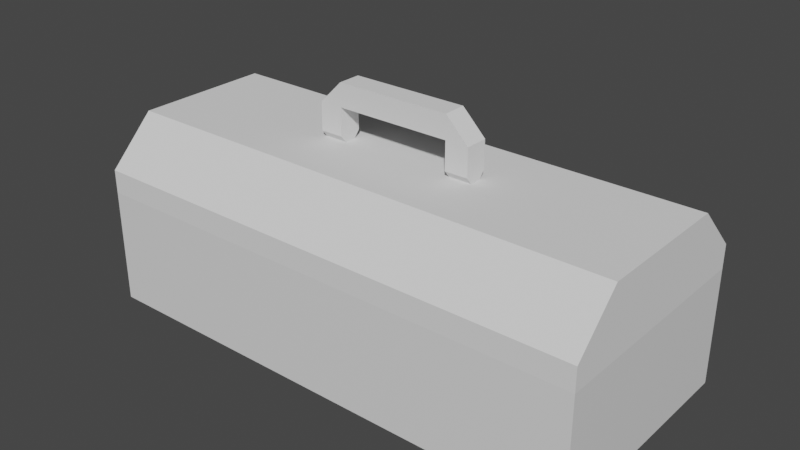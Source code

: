 # Source: toolbox.blend  (saved by Blender 3.6.13; exported with 4.5.12 LTS)
import bpy
from mathutils import Matrix  # noqa: F401  (used for matrix-valued properties, if any)

bpy.ops.wm.read_factory_settings(use_empty=True)
scene = bpy.context.scene
scene.name = 'Scene'

# ---- materials (node trees are filled in below, after node groups)
mat_material = bpy.data.materials.new('Material')
mat_material.alpha_threshold = 0.0
mat_material.use_transparent_shadow = False
mat_material.roughness = 0.5
mat_material.line_color = (0.0, 0.0, 0.0, 1.0)

# ---- material node trees
mat_material.use_nodes = True; mat_material.node_tree.nodes.clear()
_N = mat_material.node_tree.nodes; _L = mat_material.node_tree.links
n0 = _N.new('ShaderNodeOutputMaterial'); n0.name = 'Material Output'; n0.location = (300, 300)
n1 = _N.new('ShaderNodeBsdfPrincipled'); n1.name = 'Principled BSDF'; n1.location = (10, 300)
n1.distribution = 'GGX'
n1.subsurface_method = 'RANDOM_WALK_SKIN'
n1.inputs[3].default_value = 1.45
n1.inputs[27].default_value = (0.0, 0.0, 0.0, 1.0)
n1.inputs[28].default_value = 1.0
_L.new(n1.outputs[0], n0.inputs[0])
n0.is_active_output = True

# ---- world
world_world = bpy.data.worlds.new('World'); scene.world = world_world
world_world.use_nodes = True; world_world.node_tree.nodes.clear()
_N = world_world.node_tree.nodes; _L = world_world.node_tree.links
n0 = _N.new('ShaderNodeOutputWorld'); n0.name = 'World Output'; n0.location = (300, 300)
n1 = _N.new('ShaderNodeBackground'); n1.name = 'Background'; n1.location = (10, 300)
n1.inputs[0].default_value = (0.05088, 0.05088, 0.05088, 1.0)
_L.new(n1.outputs[0], n0.inputs[0])
n0.is_active_output = True
world_world.color = (0.05088, 0.05088, 0.05088)
world_world.use_sun_shadow = False
world_world.sun_shadow_jitter_overblur = 0.0

# ---- meshes
me_cube_001 = bpy.data.meshes.new('Cube.001')
me_cube_001.from_pydata([(-0.22, -0.2, 0.0), (-0.22, -0.2, 0.02), (-0.22, -2.98e-08, 0.0), (-0.22, -2.98e-08, 0.02), (0.22, -0.2, 0.0), (0.22, -0.2, 0.02), (0.22, -2.98e-08, 0.0), (0.22, -2.98e-08, 0.02), (-0.22, -0.16, 0.06), (-0.22, -0.04, 0.06), (0.22, -0.16, 0.06), (0.22, -0.04, 0.06), (-0.21, -0.19, 0.0), (-0.21, -0.01, 0.0), (0.21, -0.19, 0.0), (0.21, -0.01, 0.0), (-0.21, -0.19, 0.02), (-0.21, -0.01, 0.02), (0.21, -0.19, 0.02), (0.21, -0.01, 0.02), (-0.21, -0.16, 0.05), (-0.21, -0.04, 0.05), (0.21, -0.16, 0.05), (0.21, -0.04, 0.05)], [], [(0, 1, 3, 2), (2, 3, 7, 6), (6, 7, 5, 4), (4, 5, 1, 0), (0, 2, 13, 12), (5, 7, 11, 10), (11, 9, 8, 10), (3, 1, 8, 9), (1, 5, 10, 8), (7, 3, 9, 11), (15, 14, 18, 19), (6, 4, 14, 15), (4, 0, 12, 14), (2, 6, 15, 13), (18, 16, 20, 22), (12, 13, 17, 16), (14, 12, 16, 18), (13, 15, 19, 17), (21, 23, 22, 20), (17, 19, 23, 21), (19, 18, 22, 23), (16, 17, 21, 20)])
_uv = me_cube_001.uv_layers.new(name='UVMap')
_uv.uv.foreach_set('vector', [0.375, 0.0, 0.625, 0.0, 0.625, 0.25, 0.375, 0.25, 0.375, 0.25, 0.625, 0.25, 0.625, 0.5, 0.375, 0.5, 0.375, 0.5, 0.625, 0.5, 0.625, 0.75, 0.375, 0.75, 0.375, 0.75, 0.625, 0.75, 0.625, 1.0, 0.375, 1.0, 0.375, 0.0, 0.375, 0.25, 0.375, 0.25, 0.375, 0.0, 0.625, 0.75, 0.625, 0.5, 0.625, 0.5, 0.625, 0.75, 0.625, 0.5, 0.875, 0.5, 0.875, 0.75, 0.625, 0.75, 0.625, 0.25, 0.625, 0.0, 0.625, 0.0, 0.625, 0.25, 0.625, 1.0, 0.625, 0.75, 0.625, 0.75, 0.625, 1.0, 0.625, 0.5, 0.625, 0.25, 0.625, 0.25, 0.625, 0.5, 0.375, 0.5, 0.375, 0.75, 0.375, 0.75, 0.375, 0.5, 0.375, 0.5, 0.375, 0.75, 0.375, 0.75, 0.375, 0.5, 0.375, 0.75, 0.375, 1.0, 0.375, 1.0, 0.375, 0.75, 0.375, 0.25, 0.375, 0.5, 0.375, 0.5, 0.375, 0.25, 0.375, 0.75, 0.375, 1.0, 0.375, 1.0, 0.375, 0.75, 0.375, 0.0, 0.375, 0.25, 0.375, 0.25, 0.375, 0.0, 0.375, 0.75, 0.375, 1.0, 0.375, 1.0, 0.375, 0.75, 0.375, 0.25, 0.375, 0.5, 0.375, 0.5, 0.375, 0.25, 0.125, 0.5, 0.375, 0.5, 0.375, 0.75, 0.125, 0.75, 0.375, 0.25, 0.375, 0.5, 0.375, 0.5, 0.375, 0.25, 0.375, 0.5, 0.375, 0.75, 0.375, 0.75, 0.375, 0.5, 0.375, 0.0, 0.375, 0.25, 0.375, 0.25, 0.375, 0.0])
me_cube_001.update()
me_cube = bpy.data.meshes.new('Cube')
me_cube.from_pydata([(0.22, 0.1, 0.1), (0.22, 0.1, 0.0), (0.22, -0.1, 0.1), (0.22, -0.1, 0.0), (-0.22, 0.1, 0.1), (-0.22, 0.1, 0.0), (-0.22, -0.1, 0.1), (-0.22, -0.1, 0.0), (0.21, 0.09, 0.1), (0.21, -0.09, 0.1), (-0.21, 0.09, 0.1), (-0.21, -0.09, 0.1), (0.21, 0.09, 0.01), (0.21, -0.09, 0.01), (-0.21, 0.09, 0.01), (-0.21, -0.09, 0.01)], [], [(6, 2, 9, 11), (3, 2, 6, 7), (7, 6, 4, 5), (5, 1, 3, 7), (1, 0, 2, 3), (5, 4, 0, 1), (8, 10, 14, 12), (4, 6, 11, 10), (2, 0, 8, 9), (0, 4, 10, 8), (12, 14, 15, 13), (9, 8, 12, 13), (10, 11, 15, 14), (11, 9, 13, 15)])
_uv = me_cube.uv_layers.new(name='UVMap')
_uv.uv.foreach_set('vector', [0.625, 1.0, 0.625, 0.75, 0.625, 0.75, 0.625, 1.0, 0.375, 0.75, 0.625, 0.75, 0.625, 1.0, 0.375, 1.0, 0.375, 0.0, 0.625, 0.0, 0.625, 0.25, 0.375, 0.25, 0.125, 0.5, 0.375, 0.5, 0.375, 0.75, 0.125, 0.75, 0.375, 0.5, 0.625, 0.5, 0.625, 0.75, 0.375, 0.75, 0.375, 0.25, 0.625, 0.25, 0.625, 0.5, 0.375, 0.5, 0.625, 0.5, 0.625, 0.25, 0.625, 0.25, 0.625, 0.5, 0.625, 0.25, 0.625, 0.0, 0.625, 0.0, 0.625, 0.25, 0.625, 0.75, 0.625, 0.5, 0.625, 0.5, 0.625, 0.75, 0.625, 0.5, 0.625, 0.25, 0.625, 0.25, 0.625, 0.5, 0.625, 0.5, 0.875, 0.5, 0.875, 0.75, 0.625, 0.75, 0.625, 0.75, 0.625, 0.5, 0.625, 0.5, 0.625, 0.75, 0.625, 0.25, 0.625, 0.0, 0.625, 0.0, 0.625, 0.25, 0.625, 1.0, 0.625, 0.75, 0.625, 0.75, 0.625, 1.0])
me_cube.materials.append(mat_material)
me_cube.use_mirror_vertex_groups = False
me_cube.update()
me_cube_002 = bpy.data.meshes.new('Cube.002')
me_cube_002.from_pydata([(-0.07, -0.01, -0.004), (-0.07, -0.01, 0.02), (-0.07, 0.01, -0.004), (-0.07, 0.01, 0.02), (-0.05, -0.01, -0.004), (-0.05, -0.01, 0.02), (-0.05, 0.01, -0.004), (-0.05, 0.01, 0.02), (-0.05, -0.01, 0.04), (-0.05, 0.01, 0.04), (0.05, -0.01, 0.02), (0.05, 0.01, 0.02), (0.05, -0.01, 0.04), (0.05, 0.01, 0.04), (0.07, -0.01, 0.02), (0.07, 0.01, 0.02), (0.05, -0.01, -0.004), (0.05, 0.01, -0.004), (0.07, -0.01, -0.004), (0.07, 0.01, -0.004), (-0.07, -0.005, -0.01), (-0.07, 0.005, -0.01), (-0.05, -0.005, -0.01), (-0.05, 0.005, -0.01), (0.05, -0.005, -0.01), (0.05, 0.005, -0.01), (0.07, -0.005, -0.01), (0.07, 0.005, -0.01)], [], [(0, 1, 3, 2), (2, 3, 7, 6), (6, 7, 5, 4), (4, 5, 1, 0), (0, 2, 21, 20), (3, 7, 9), (11, 15, 13), (3, 1, 5, 8, 9, 7), (5, 1, 8), (8, 5, 10, 12), (13, 12, 10, 14, 15, 11), (9, 8, 12, 13), (5, 7, 11, 10), (7, 9, 13, 11), (14, 10, 12), (10, 11, 17, 16), (8, 1, 3, 9), (17, 19, 27, 25), (11, 15, 19, 17), (14, 10, 16, 18), (15, 14, 18, 19), (14, 12, 13, 15), (21, 23, 22, 20), (24, 25, 27, 26), (19, 18, 26, 27), (6, 4, 22, 23), (18, 16, 24, 26), (4, 0, 20, 22), (16, 17, 25, 24), (2, 6, 23, 21)])
_uv = me_cube_002.uv_layers.new(name='UVMap')
_uv.uv.foreach_set('vector', [0.375, 0.0, 0.625, 0.0, 0.625, 0.25, 0.375, 0.25, 0.375, 0.25, 0.625, 0.25, 0.625, 0.5, 0.375, 0.5, 0.375, 0.5, 0.625, 0.5, 0.625, 0.75, 0.375, 0.75, 0.375, 0.75, 0.625, 0.75, 0.625, 1.0, 0.375, 1.0, 0.375, 0.0, 0.375, 0.25, 0.375, 0.25, 0.375, 0.0, 0.625, 0.25, 0.625, 0.5, 0.625, 0.5, 0.625, 0.5, 0.625, 0.5, 0.625, 0.5, 0.625, 0.25, 0.625, 1.0, 0.625, 0.75, 0.625, 0.75, 0.625, 0.5, 0.625, 0.5, 0.625, 0.75, 0.625, 1.0, 0.625, 0.75, 0.625, 0.75, 0.625, 0.75, 0.625, 0.75, 0.625, 0.75, 0.625, 0.5, 0.625, 0.75, 0.625, 0.75, 0.625, 0.75, 0.625, 0.5, 0.625, 0.5, 0.625, 0.5, 0.625, 0.75, 0.625, 0.75, 0.625, 0.5, 0.625, 0.75, 0.625, 0.5, 0.625, 0.5, 0.625, 0.75, 0.625, 0.5, 0.625, 0.5, 0.625, 0.5, 0.625, 0.5, 0.625, 0.75, 0.625, 0.75, 0.625, 0.75, 0.625, 0.75, 0.625, 0.5, 0.625, 0.5, 0.625, 0.75, 0.0, 0.0, 0.0, 0.0, 0.0, 0.0, 0.0, 0.0, 0.625, 0.5, 0.625, 0.5, 0.625, 0.5, 0.625, 0.5, 0.625, 0.5, 0.625, 0.5, 0.625, 0.5, 0.625, 0.5, 0.625, 0.75, 0.625, 0.75, 0.625, 0.75, 0.625, 0.75, 0.625, 0.5, 0.625, 0.75, 0.625, 0.75, 0.625, 0.5, 0.0, 0.0, 0.0, 0.0, 0.0, 0.0, 0.0, 0.0, 0.125, 0.5, 0.375, 0.5, 0.375, 0.75, 0.125, 0.75, 0.625, 0.75, 0.625, 0.5, 0.625, 0.5, 0.625, 0.75, 0.625, 0.5, 0.625, 0.75, 0.625, 0.75, 0.625, 0.5, 0.375, 0.5, 0.375, 0.75, 0.375, 0.75, 0.375, 0.5, 0.625, 0.75, 0.625, 0.75, 0.625, 0.75, 0.625, 0.75, 0.375, 0.75, 0.375, 1.0, 0.375, 1.0, 0.375, 0.75, 0.625, 0.75, 0.625, 0.5, 0.625, 0.5, 0.625, 0.75, 0.375, 0.25, 0.375, 0.5, 0.375, 0.5, 0.375, 0.25])
me_cube_002.update()
me_cube_003 = bpy.data.meshes.new('Cube.003')
me_cube_003.from_pydata([(-0.02949, -0.01508, 0.0), (-0.02804, 0.01239, 0.0), (0.1677, -0.01471, 0.0), (0.1651, 0.02181, 0.0), (0.1802, -0.005, 0.0), (0.1802, 0.015, 0.0), (-0.05311, -0.02363, 0.0), (-0.07275, -0.04326, 0.0), (-0.09674, 0.009638, 0.0), (-0.06073, 0.02166, 0.0), (-0.09435, 0.04094, 0.0), (-0.1133, 0.0355, 0.0), (-0.1282, 0.02311, 0.0), (-0.1342, 0.002538, 0.0), (-0.1042, 0.01544, 0.0), (-0.07007, -0.01838, 0.0), (-0.07811, -0.0008978, 0.0), (-0.05469, 0.009417, 0.0), (-0.04594, -0.008066, 0.0), (-0.02949, -0.01508, 0.01), (-0.02804, 0.01239, 0.01), (0.1677, -0.01471, 0.01), (0.1651, 0.02181, 0.01), (0.1802, -0.005, 0.01), (0.1802, 0.015, 0.01), (-0.05311, -0.02363, 0.01), (-0.07275, -0.04326, 0.01), (-0.09674, 0.009638, 0.01), (-0.06073, 0.02166, 0.01), (-0.09435, 0.04094, 0.01), (-0.1133, 0.0355, 0.01), (-0.1282, 0.02311, 0.01), (-0.1342, 0.002538, 0.01), (-0.1042, 0.01544, 0.01), (-0.07007, -0.01838, 0.01), (-0.07811, -0.0008978, 0.01), (-0.05469, 0.009417, 0.01), (-0.04594, -0.008066, 0.01), (-0.1003, -0.04293, 0.002), (-0.06839, -0.04502, 0.002), (-0.1184, -0.03331, 0.002), (-0.08549, -0.04481, 0.002), (-0.06402, -0.04669, 0.002), (-0.05964, -0.05023, 0.002), (-0.05464, -0.04835, 0.002), (-0.05693, -0.04252, 0.002), (-0.05392, -0.04117, 0.002), (-0.05565, -0.03706, 0.002), (-0.05858, -0.03792, 0.002), (-0.06172, -0.02938, 0.002), (-0.0762, 0.00203, 0.002), (-0.08981, -0.002747, 0.002), (-0.0846, -0.01389, 0.002), (-0.08662, -0.02084, 0.002), (-0.1003, -0.04293, 0.008), (-0.06839, -0.04502, 0.008), (-0.1184, -0.03331, 0.008), (-0.08549, -0.04481, 0.008), (-0.06402, -0.04669, 0.008), (-0.05964, -0.05023, 0.008), (-0.05464, -0.04835, 0.008), (-0.05693, -0.04252, 0.008), (-0.05392, -0.04117, 0.008), (-0.05565, -0.03706, 0.008), (-0.05858, -0.03792, 0.008), (-0.06172, -0.02938, 0.008), (-0.0762, 0.00203, 0.008), (-0.08981, -0.002747, 0.008), (-0.0846, -0.01389, 0.008), (-0.08662, -0.02084, 0.008), (-0.06588, 0.004825, 0.015), (-0.05697, -0.01284, 0.015), (-0.05803, 0.008485, 0.01), (-0.04912, -0.009183, 0.01), (-0.05803, 0.008485, -2.328e-09), (-0.04912, -0.009183, 5.122e-09), (-0.06588, 0.004825, -0.005), (-0.05697, -0.01284, -0.005), (-0.07373, 0.001165, -2.328e-09), (-0.06482, -0.0165, 5.122e-09), (-0.07373, 0.001165, 0.01), (-0.06482, -0.0165, 0.01)], [], [(1, 0, 2, 3), (2, 4, 5, 3), (15, 6, 18), (6, 0, 18), (0, 1, 18), (17, 16, 9), (18, 1, 17), (1, 17, 9), (7, 6, 15), (16, 8, 7), (15, 16, 7), (9, 16, 10), (16, 10, 8), (14, 8, 10), (10, 11, 14), (12, 14, 11), (13, 14, 12), (20, 22, 21, 19), (21, 22, 24, 23), (34, 37, 25), (25, 37, 19), (19, 37, 20), (36, 28, 35), (37, 36, 20), (20, 28, 36), (26, 34, 25), (35, 26, 27), (34, 26, 35), (28, 29, 35), (35, 27, 29), (33, 29, 27), (29, 33, 30), (31, 30, 33), (32, 31, 33), (1, 9, 28, 20), (2, 0, 19, 21), (16, 15, 34, 35), (9, 10, 29, 28), (5, 4, 23, 24), (16, 17, 36, 35), (11, 10, 29, 30), (3, 5, 24, 22), (18, 17, 36, 37), (12, 11, 30, 31), (4, 2, 21, 23), (15, 18, 37, 34), (13, 12, 31, 32), (0, 6, 25, 19), (14, 13, 32, 33), (6, 7, 26, 25), (1, 3, 22, 20), (8, 14, 33, 27), (7, 8, 27, 26), (44, 43, 45), (43, 42, 45), (46, 45, 47), (47, 45, 48), (45, 42, 48), (42, 39, 48), (48, 39, 49), (39, 41, 49), (49, 41, 50), (51, 50, 52), (38, 40, 53), (41, 38, 53), (53, 52, 41), (41, 52, 50), (60, 61, 59), (59, 61, 58), (62, 63, 61), (63, 64, 61), (61, 64, 58), (58, 64, 55), (64, 65, 55), (55, 65, 57), (65, 66, 57), (67, 68, 66), (54, 69, 56), (57, 69, 54), (69, 57, 68), (57, 66, 68), (49, 50, 66, 65), (42, 43, 59, 58), (50, 51, 67, 66), (43, 44, 60, 59), (51, 52, 68, 67), (44, 45, 61, 60), (52, 53, 69, 68), (45, 46, 62, 61), (40, 38, 54, 56), (53, 40, 56, 69), (46, 47, 63, 62), (39, 42, 58, 55), (47, 48, 64, 63), (41, 39, 55, 57), (48, 49, 65, 64), (38, 41, 57, 54), (70, 71, 73, 72), (72, 73, 75, 74), (74, 75, 77, 76), (76, 77, 79, 78), (73, 71, 81, 79, 77, 75), (78, 79, 81, 80), (80, 81, 71, 70), (70, 72, 74, 76, 78, 80)])
_uv = me_cube_003.uv_layers.new(name='UVMap')
_uv.uv.foreach_set('vector', [0.125, 0.5, 0.125, 0.75, 0.375, 0.75, 0.375, 0.5, 0.375, 0.75, 0.375, 0.75, 0.375, 0.5, 0.375, 0.5, 0.0, 0.0, 0.0, 0.0, 0.0, 0.0, 0.0, 0.0, 0.0, 0.0, 0.0, 0.0, 0.0, 0.0, 0.125, 0.5, 0.0, 0.0, 0.0, 0.0, 0.0, 0.0, 0.0, 0.0, 0.0, 0.0, 0.125, 0.5, 0.0, 0.0, 0.125, 0.5, 0.0, 0.0, 0.0, 0.0, 0.0, 0.0, 0.0, 0.0, 0.0, 0.0, 0.0, 0.0, 0.0, 0.0, 0.0, 0.0, 0.0, 0.0, 0.0, 0.0, 0.0, 0.0, 0.0, 0.0, 0.0, 0.0, 0.0, 0.0, 0.0, 0.0, 0.0, 0.0, 0.0, 0.0, 0.0, 0.0, 0.0, 0.0, 0.0, 0.0, 0.0, 0.0, 0.0, 0.0, 0.0, 0.0, 0.0, 0.0, 0.0, 0.0, 0.0, 0.0, 0.0, 0.0, 0.0, 0.0, 0.0, 0.0, 0.125, 0.5, 0.375, 0.5, 0.375, 0.75, 0.125, 0.75, 0.375, 0.75, 0.375, 0.5, 0.375, 0.5, 0.375, 0.75, 0.0, 0.0, 0.0, 0.0, 0.0, 0.0, 0.0, 0.0, 0.0, 0.0, 0.0, 0.0, 0.0, 0.0, 0.0, 0.0, 0.125, 0.5, 0.0, 0.0, 0.0, 0.0, 0.0, 0.0, 0.0, 0.0, 0.0, 0.0, 0.125, 0.5, 0.125, 0.5, 0.0, 0.0, 0.0, 0.0, 0.0, 0.0, 0.0, 0.0, 0.0, 0.0, 0.0, 0.0, 0.0, 0.0, 0.0, 0.0, 0.0, 0.0, 0.0, 0.0, 0.0, 0.0, 0.0, 0.0, 0.0, 0.0, 0.0, 0.0, 0.0, 0.0, 0.0, 0.0, 0.0, 0.0, 0.0, 0.0, 0.0, 0.0, 0.0, 0.0, 0.0, 0.0, 0.0, 0.0, 0.0, 0.0, 0.0, 0.0, 0.0, 0.0, 0.0, 0.0, 0.0, 0.0, 0.0, 0.0, 0.0, 0.0, 0.125, 0.5, 0.0, 0.0, 0.0, 0.0, 0.125, 0.5, 0.375, 0.75, 0.125, 0.75, 0.125, 0.75, 0.375, 0.75, 0.0, 0.0, 0.0, 0.0, 0.0, 0.0, 0.0, 0.0, 0.0, 0.0, 0.0, 0.0, 0.0, 0.0, 0.0, 0.0, 0.375, 0.5, 0.375, 0.75, 0.375, 0.75, 0.375, 0.5, 0.0, 0.0, 0.0, 0.0, 0.0, 0.0, 0.0, 0.0, 0.0, 0.0, 0.0, 0.0, 0.0, 0.0, 0.0, 0.0, 0.375, 0.5, 0.375, 0.5, 0.375, 0.5, 0.375, 0.5, 0.0, 0.0, 0.0, 0.0, 0.0, 0.0, 0.0, 0.0, 0.0, 0.0, 0.0, 0.0, 0.0, 0.0, 0.0, 0.0, 0.375, 0.75, 0.375, 0.75, 0.375, 0.75, 0.375, 0.75, 0.0, 0.0, 0.0, 0.0, 0.0, 0.0, 0.0, 0.0, 0.0, 0.0, 0.0, 0.0, 0.0, 0.0, 0.0, 0.0, 0.0, 0.0, 0.0, 0.0, 0.0, 0.0, 0.0, 0.0, 0.0, 0.0, 0.0, 0.0, 0.0, 0.0, 0.0, 0.0, 0.0, 0.0, 0.0, 0.0, 0.0, 0.0, 0.0, 0.0, 0.125, 0.5, 0.375, 0.5, 0.375, 0.5, 0.125, 0.5, 0.0, 0.0, 0.0, 0.0, 0.0, 0.0, 0.0, 0.0, 0.0, 0.0, 0.0, 0.0, 0.0, 0.0, 0.0, 0.0, 0.0, 0.0, 0.0, 0.0, 0.0, 0.0, 0.0, 0.0, 0.0, 0.0, 0.0, 0.0, 0.0, 0.0, 0.0, 0.0, 0.0, 0.0, 0.0, 0.0, 0.0, 0.0, 0.0, 0.0, 0.0, 0.0, 0.0, 0.0, 0.0, 0.0, 0.0, 0.0, 0.0, 0.0, 0.0, 0.0, 0.0, 0.0, 0.0, 0.0, 0.0, 0.0, 0.0, 0.0, 0.0, 0.0, 0.0, 0.0, 0.0, 0.0, 0.0, 0.0, 0.0, 0.0, 0.0, 0.0, 0.0, 0.0, 0.0, 0.0, 0.0, 0.0, 0.0, 0.0, 0.0, 0.0, 0.0, 0.0, 0.0, 0.0, 0.0, 0.0, 0.0, 0.0, 0.0, 0.0, 0.0, 0.0, 0.0, 0.0, 0.0, 0.0, 0.0, 0.0, 0.0, 0.0, 0.0, 0.0, 0.0, 0.0, 0.0, 0.0, 0.0, 0.0, 0.0, 0.0, 0.0, 0.0, 0.0, 0.0, 0.0, 0.0, 0.0, 0.0, 0.0, 0.0, 0.0, 0.0, 0.0, 0.0, 0.0, 0.0, 0.0, 0.0, 0.0, 0.0, 0.0, 0.0, 0.0, 0.0, 0.0, 0.0, 0.0, 0.0, 0.0, 0.0, 0.0, 0.0, 0.0, 0.0, 0.0, 0.0, 0.0, 0.0, 0.0, 0.0, 0.0, 0.0, 0.0, 0.0, 0.0, 0.0, 0.0, 0.0, 0.0, 0.0, 0.0, 0.0, 0.0, 0.0, 0.0, 0.0, 0.0, 0.0, 0.0, 0.0, 0.0, 0.0, 0.0, 0.0, 0.0, 0.0, 0.0, 0.0, 0.0, 0.0, 0.0, 0.0, 0.0, 0.0, 0.0, 0.0, 0.0, 0.0, 0.0, 0.0, 0.0, 0.0, 0.0, 0.0, 0.0, 0.0, 0.0, 0.0, 0.0, 0.0, 0.0, 0.0, 0.0, 0.0, 0.0, 0.0, 0.0, 0.0, 0.0, 0.0, 0.0, 0.0, 0.0, 0.0, 0.0, 0.0, 0.0, 0.0, 0.0, 0.0, 0.0, 0.0, 0.0, 0.0, 0.0, 0.0, 0.0, 0.0, 0.0, 0.0, 0.0, 0.0, 0.0, 0.0, 0.0, 0.0, 0.0, 0.0, 0.0, 0.0, 0.0, 0.0, 0.0, 0.0, 0.0, 0.0, 0.0, 0.0, 0.0, 0.0, 0.0, 0.0, 0.0, 0.0, 0.0, 0.0, 0.0, 0.0, 0.0, 0.0, 0.0, 0.0, 0.0, 0.0, 0.0, 0.0, 0.0, 0.0, 0.0, 0.0, 0.0, 0.0, 0.0, 0.0, 0.0, 0.0, 0.0, 0.0, 0.0, 0.0, 0.0, 0.0, 0.0, 0.0, 0.0, 0.0, 0.0, 0.0, 0.0, 0.0, 0.0, 0.0, 0.0, 0.0, 0.0, 0.0, 0.0, 0.0, 0.0, 0.0, 0.0, 0.0, 0.0, 0.0, 0.0, 0.0, 0.0, 0.0, 0.0, 0.0, 1.0, 0.5, 1.0, 1.0, 0.8333, 1.0, 0.8333, 0.5, 0.8333, 0.5, 0.8333, 1.0, 0.6667, 1.0, 0.6667, 0.5, 0.6667, 0.5, 0.6667, 1.0, 0.5, 1.0, 0.5, 0.5, 0.5, 0.5, 0.5, 1.0, 0.3333, 1.0, 0.3333, 0.5, 0.4578, 0.37, 0.25, 0.49, 0.04215, 0.37, 0.04215, 0.13, 0.25, 0.01, 0.4578, 0.13, 0.3333, 0.5, 0.3333, 1.0, 0.1667, 1.0, 0.1667, 0.5, 0.1667, 0.5, 0.1667, 1.0, -8.941e-08, 1.0, -8.941e-08, 0.5, 0.75, 0.49, 0.9578, 0.37, 0.9578, 0.13, 0.75, 0.01, 0.5422, 0.13, 0.5422, 0.37])
me_cube_003.update()

# ---- objects
ob_lid = bpy.data.objects.new('Lid', me_cube_001)
ob_toolbox = bpy.data.objects.new('Toolbox', me_cube)
ob_handle = bpy.data.objects.new('Handle', me_cube_002)
ob_cube = bpy.data.objects.new('Cube', me_cube_003)
ob_empty = bpy.data.objects.new('Empty', None)

# ---- transforms, parenting, visibility, modifiers, constraints
ob_lid.parent = ob_toolbox
ob_lid.location = (0.0, 0.1, 0.1)
ob_toolbox.location = (0.0, 0.0, 0.0)
ob_toolbox.lock_rotations_4d = False
ob_toolbox.empty_display_type = 'ARROWS'
ob_toolbox.lineart.crease_threshold = 0.0
ob_handle.parent = ob_lid
ob_handle.matrix_parent_inverse = Matrix(((1.0, -0.0, 0.0, -0.0), (-0.0, 1.0, -0.0, -0.1), (0.0, -0.0, 1.0, -0.1), (-0.0, 0.0, -0.0, 1.0)))
ob_handle.location = (0.0, 0.0, 0.17)
ob_cube.location = (0.0, 0.0, 0.0)
ob_empty.location = (0.02055, -0.002182, 0.0)
ob_empty.rotation_euler = (0.0, -0.0, -0.6109)
ob_empty.scale = (0.06, 0.06, 0.06)
ob_empty.empty_display_type = 'IMAGE'
ob_empty.empty_display_size = 5.0

# ---- collection membership
scene.collection.objects.link(ob_lid)
scene.collection.objects.link(ob_toolbox)
scene.collection.objects.link(ob_handle)
scene.collection.objects.link(ob_cube)
scene.collection.objects.link(ob_empty)

# ---- scene / render settings (as saved in the file)
scene.frame_start = 1; scene.frame_end = 250; scene.frame_set(1)
scene.render.engine = 'BLENDER_EEVEE_NEXT'
scene.cycles.sampling_pattern = 'TABULATED_SOBOL'
scene.view_settings.view_transform = 'Filmic'
bpy.context.view_layer.update()

# ---- added for rendering (the .blend has no active camera and no usable light): camera, sun
cam_auto = bpy.data.cameras.new('AutoCamera')
cam_auto.lens = 50.0
cam_auto.sensor_width = 36.0
cam_auto.clip_end = 1000.0
ob_auto_camera = bpy.data.objects.new('AutoCamera', cam_auto)
scene.collection.objects.link(ob_auto_camera)
ob_auto_camera.location = (0.48943, -0.587316, 0.494044)
ob_auto_camera.rotation_euler = (1.09748, -7.21219e-08, 0.694738)
scene.camera = ob_auto_camera
light_auto_sun = bpy.data.lights.new('AutoSun', 'SUN')
light_auto_sun.energy = 3.0
light_auto_sun.angle = 0.0523599
ob_auto_sun = bpy.data.objects.new('AutoSun', light_auto_sun)
scene.collection.objects.link(ob_auto_sun)
ob_auto_sun.rotation_euler = (0.872665, 0.174533, 0.523599)
bpy.context.view_layer.update()
